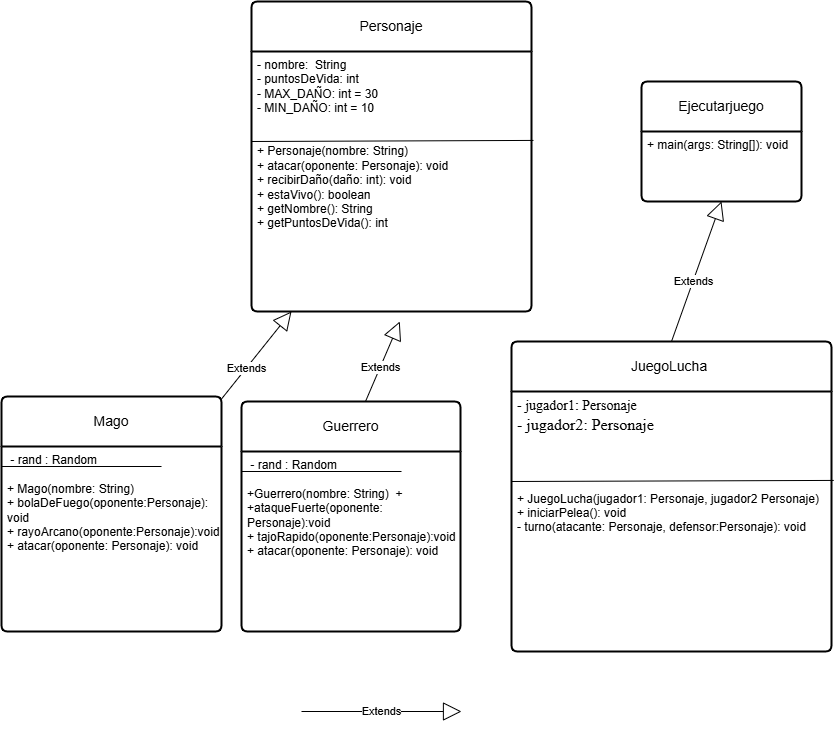

The diagram above was exported from draw.io. Its source (the exported page's mxGraphModel, read from the mxfile embedded in the PNG):
<mxGraphModel dx="1106" dy="1766" grid="1" gridSize="10" guides="1" tooltips="1" connect="1" arrows="1" fold="1" page="1" pageScale="1" pageWidth="827" pageHeight="1169" math="0" shadow="0">
  <root>
    <mxCell id="0" />
    <mxCell id="1" parent="0" />
    <mxCell id="e5tKTxBCmPCJSiesMfFX-2" value="Personaje" style="swimlane;childLayout=stackLayout;horizontal=1;startSize=50;horizontalStack=0;rounded=1;fontSize=14;fontStyle=0;strokeWidth=2;resizeParent=0;resizeLast=1;shadow=0;dashed=0;align=center;arcSize=4;whiteSpace=wrap;html=1;" vertex="1" parent="1">
      <mxGeometry x="300" width="280" height="310" as="geometry" />
    </mxCell>
    <mxCell id="e5tKTxBCmPCJSiesMfFX-3" value="" style="endArrow=none;html=1;rounded=0;" edge="1" parent="e5tKTxBCmPCJSiesMfFX-2" target="e5tKTxBCmPCJSiesMfFX-5">
      <mxGeometry relative="1" as="geometry">
        <mxPoint y="140" as="sourcePoint" />
        <mxPoint x="160" y="140" as="targetPoint" />
      </mxGeometry>
    </mxCell>
    <mxCell id="e5tKTxBCmPCJSiesMfFX-4" value="" style="endArrow=none;html=1;rounded=0;entryX=1.007;entryY=0.342;entryDx=0;entryDy=0;entryPerimeter=0;" edge="1" parent="e5tKTxBCmPCJSiesMfFX-2" target="e5tKTxBCmPCJSiesMfFX-5">
      <mxGeometry relative="1" as="geometry">
        <mxPoint y="140" as="sourcePoint" />
        <mxPoint x="340" y="140" as="targetPoint" />
      </mxGeometry>
    </mxCell>
    <mxCell id="e5tKTxBCmPCJSiesMfFX-5" value="&lt;div&gt;&lt;div&gt;- nombre:&amp;nbsp; String&lt;span style=&quot;background-color: transparent; color: light-dark(rgb(0, 0, 0), rgb(255, 255, 255));&quot;&gt;&amp;nbsp; &amp;nbsp; &amp;nbsp; &amp;nbsp; &amp;nbsp; &amp;nbsp; &amp;nbsp; &amp;nbsp;&lt;/span&gt;&lt;/div&gt;&lt;div&gt;- puntosDeVida: int&amp;nbsp; &amp;nbsp; &amp;nbsp;&amp;nbsp;&lt;span style=&quot;background-color: transparent; color: light-dark(rgb(0, 0, 0), rgb(255, 255, 255));&quot;&gt;&amp;nbsp; &amp;nbsp; &amp;nbsp; &amp;nbsp; &amp;nbsp; &amp;nbsp; &amp;nbsp; &amp;nbsp;&lt;/span&gt;&lt;/div&gt;&lt;div&gt;- MAX_DAÑO: int = 30&amp;nbsp;&amp;nbsp;&lt;span style=&quot;background-color: transparent; color: light-dark(rgb(0, 0, 0), rgb(255, 255, 255));&quot;&gt;&amp;nbsp; &amp;nbsp; &amp;nbsp; &amp;nbsp; &amp;nbsp; &amp;nbsp; &amp;nbsp; &amp;nbsp; &amp;nbsp;&amp;nbsp;&lt;/span&gt;&lt;/div&gt;&lt;div&gt;- MIN_DAÑO: int = 10&amp;nbsp; &amp;nbsp;&lt;b style=&quot;&quot;&gt; &lt;i&gt;&amp;nbsp;&lt;/i&gt;&lt;/b&gt;&lt;/div&gt;&lt;/div&gt;&lt;div&gt;&lt;b style=&quot;&quot;&gt;&lt;i&gt;&lt;br&gt;&lt;/i&gt;&lt;/b&gt;&lt;/div&gt;&lt;div&gt;&lt;b style=&quot;&quot;&gt;&lt;i&gt;&lt;br&gt;&lt;/i&gt;&lt;/b&gt;&lt;/div&gt;&lt;div&gt;+ Personaje(nombre: String)&amp;nbsp; &amp;nbsp; &amp;nbsp; &amp;nbsp; &amp;nbsp; &amp;nbsp; &amp;nbsp; &amp;nbsp; &amp;nbsp; &amp;nbsp; &amp;nbsp; &amp;nbsp; &amp;nbsp; &amp;nbsp;&lt;/div&gt;&lt;div&gt;+ atacar(oponente: Personaje): void&amp;nbsp; &amp;nbsp; &amp;nbsp; &amp;nbsp; &amp;nbsp; &amp;nbsp; &amp;nbsp; &amp;nbsp; &amp;nbsp; &amp;nbsp;&lt;/div&gt;&lt;div&gt;+ recibirDaño(daño: int): void&amp;nbsp; &amp;nbsp; &amp;nbsp; &amp;nbsp; &amp;nbsp; &amp;nbsp; &amp;nbsp; &amp;nbsp; &amp;nbsp; &amp;nbsp; &amp;nbsp; &amp;nbsp;&amp;nbsp;&lt;/div&gt;&lt;div&gt;+ estaVivo(): boolean&amp;nbsp; &amp;nbsp; &amp;nbsp; &amp;nbsp; &amp;nbsp; &amp;nbsp; &amp;nbsp; &amp;nbsp; &amp;nbsp; &amp;nbsp; &amp;nbsp; &amp;nbsp; &amp;nbsp; &amp;nbsp; &amp;nbsp; &amp;nbsp; &amp;nbsp;&lt;/div&gt;&lt;div&gt;+ getNombre(): String&amp;nbsp; &amp;nbsp; &amp;nbsp; &amp;nbsp; &amp;nbsp; &amp;nbsp; &amp;nbsp; &amp;nbsp; &amp;nbsp; &amp;nbsp; &amp;nbsp; &amp;nbsp; &amp;nbsp; &amp;nbsp; &amp;nbsp; &amp;nbsp; &amp;nbsp;&lt;/div&gt;&lt;div&gt;&lt;span style=&quot;background-color: transparent;&quot;&gt;+ getPuntosDeVida(): int&amp;nbsp; &amp;nbsp;&lt;/span&gt;&lt;span style=&quot;background-color: transparent; color: light-dark(rgb(0, 0, 0), rgb(255, 255, 255));&quot;&gt;&amp;nbsp;&lt;/span&gt;&lt;/div&gt;" style="align=left;strokeColor=none;fillColor=none;spacingLeft=4;spacingRight=4;fontSize=12;verticalAlign=top;resizable=0;rotatable=0;part=1;html=1;whiteSpace=wrap;" vertex="1" parent="e5tKTxBCmPCJSiesMfFX-2">
      <mxGeometry y="50" width="280" height="260" as="geometry" />
    </mxCell>
    <mxCell id="e5tKTxBCmPCJSiesMfFX-6" value="" style="endArrow=none;html=1;rounded=0;" edge="1" parent="e5tKTxBCmPCJSiesMfFX-2" target="e5tKTxBCmPCJSiesMfFX-5">
      <mxGeometry relative="1" as="geometry">
        <mxPoint y="120" as="sourcePoint" />
        <mxPoint x="160" y="120" as="targetPoint" />
      </mxGeometry>
    </mxCell>
    <mxCell id="e5tKTxBCmPCJSiesMfFX-13" value="Guerrero" style="swimlane;childLayout=stackLayout;horizontal=1;startSize=50;horizontalStack=0;rounded=1;fontSize=14;fontStyle=0;strokeWidth=2;resizeParent=0;resizeLast=1;shadow=0;dashed=0;align=center;arcSize=4;whiteSpace=wrap;html=1;" vertex="1" parent="1">
      <mxGeometry x="290" y="400" width="219" height="230" as="geometry" />
    </mxCell>
    <mxCell id="e5tKTxBCmPCJSiesMfFX-14" value="" style="endArrow=none;html=1;rounded=0;" edge="1" parent="e5tKTxBCmPCJSiesMfFX-13">
      <mxGeometry relative="1" as="geometry">
        <mxPoint y="70" as="sourcePoint" />
        <mxPoint x="160" y="70" as="targetPoint" />
      </mxGeometry>
    </mxCell>
    <mxCell id="e5tKTxBCmPCJSiesMfFX-15" value="&amp;nbsp;- rand : Random&lt;div&gt;&lt;br&gt;&lt;div&gt;+Guerrero(nombre: String)&amp;nbsp; + +ataqueFuerte(oponente: Personaje):void&amp;nbsp;&lt;/div&gt;&lt;div&gt;+ tajoRapido(oponente:Personaje):void&lt;/div&gt;&lt;div&gt;+ atacar(oponente: Personaje): void&amp;nbsp;&amp;nbsp;&lt;/div&gt;&lt;/div&gt;" style="align=left;strokeColor=none;fillColor=none;spacingLeft=4;spacingRight=4;fontSize=12;verticalAlign=top;resizable=0;rotatable=0;part=1;html=1;whiteSpace=wrap;" vertex="1" parent="e5tKTxBCmPCJSiesMfFX-13">
      <mxGeometry y="50" width="219" height="180" as="geometry" />
    </mxCell>
    <mxCell id="e5tKTxBCmPCJSiesMfFX-16" value="JuegoLucha&amp;nbsp;" style="swimlane;childLayout=stackLayout;horizontal=1;startSize=50;horizontalStack=0;rounded=1;fontSize=14;fontStyle=0;strokeWidth=2;resizeParent=0;resizeLast=1;shadow=0;dashed=0;align=center;arcSize=4;whiteSpace=wrap;html=1;" vertex="1" parent="1">
      <mxGeometry x="560" y="340" width="320" height="310" as="geometry" />
    </mxCell>
    <mxCell id="e5tKTxBCmPCJSiesMfFX-17" value="" style="endArrow=none;html=1;rounded=0;" edge="1" parent="e5tKTxBCmPCJSiesMfFX-16" target="e5tKTxBCmPCJSiesMfFX-19">
      <mxGeometry relative="1" as="geometry">
        <mxPoint y="140" as="sourcePoint" />
        <mxPoint x="160" y="140" as="targetPoint" />
      </mxGeometry>
    </mxCell>
    <mxCell id="e5tKTxBCmPCJSiesMfFX-18" value="" style="endArrow=none;html=1;rounded=0;entryX=1.007;entryY=0.342;entryDx=0;entryDy=0;entryPerimeter=0;" edge="1" parent="e5tKTxBCmPCJSiesMfFX-16" target="e5tKTxBCmPCJSiesMfFX-19">
      <mxGeometry relative="1" as="geometry">
        <mxPoint y="140" as="sourcePoint" />
        <mxPoint x="340" y="140" as="targetPoint" />
      </mxGeometry>
    </mxCell>
    <mxCell id="e5tKTxBCmPCJSiesMfFX-19" value="&lt;div&gt;&lt;div&gt;&lt;font face=&quot;Times New Roman&quot; style=&quot;font-size: 14px;&quot;&gt;&lt;font style=&quot;&quot;&gt;-&lt;/font&gt;&lt;font style=&quot;&quot;&gt; jugador1: Personaje&amp;nbsp; &amp;nbsp; &amp;nbsp; &amp;nbsp; &amp;nbsp; &amp;nbsp; &amp;nbsp; &amp;nbsp; &amp;nbsp; &amp;nbsp; &amp;nbsp; &amp;nbsp;&amp;nbsp;&lt;/font&gt;&lt;/font&gt;&lt;/div&gt;&lt;div&gt;&lt;font face=&quot;Times New Roman&quot; size=&quot;3&quot; style=&quot;&quot;&gt;&lt;font style=&quot;background-color: transparent; color: light-dark(rgb(0, 0, 0), rgb(255, 255, 255));&quot;&gt;- jugador2: Personaje&amp;nbsp; &lt;/font&gt;&lt;span style=&quot;background-color: transparent; color: light-dark(rgb(0, 0, 0), rgb(255, 255, 255));&quot;&gt;&amp;nbsp;&lt;/span&gt;&lt;/font&gt;&lt;/div&gt;&lt;/div&gt;&lt;div&gt;&lt;br&gt;&lt;/div&gt;&lt;div&gt;&lt;br&gt;&lt;/div&gt;&lt;div&gt;&lt;b style=&quot;&quot;&gt;&lt;i&gt;&lt;br&gt;&lt;/i&gt;&lt;/b&gt;&lt;/div&gt;&lt;div&gt;&lt;b style=&quot;&quot;&gt;&lt;i&gt;&lt;br&gt;&lt;/i&gt;&lt;/b&gt;&lt;/div&gt;&lt;div&gt;+ JuegoLucha(jugador1: Personaje, jugador2 Personaje)&amp;nbsp;&lt;/div&gt;&lt;div&gt;+ iniciarPelea(): void&amp;nbsp; &amp;nbsp; &amp;nbsp; &amp;nbsp; &amp;nbsp; &amp;nbsp; &amp;nbsp; &amp;nbsp; &amp;nbsp; &amp;nbsp; &amp;nbsp; &amp;nbsp;&amp;nbsp;&lt;/div&gt;&lt;div&gt;&lt;span style=&quot;background-color: transparent;&quot;&gt;- turno(atacante: Personaje, defensor:Personaje): void &lt;/span&gt;&lt;span style=&quot;background-color: transparent; color: light-dark(rgb(0, 0, 0), rgb(255, 255, 255));&quot;&gt;&amp;nbsp;&lt;/span&gt;&lt;span style=&quot;background-color: transparent; color: light-dark(rgb(0, 0, 0), rgb(255, 255, 255));&quot;&gt;&amp;nbsp;&lt;/span&gt;&lt;/div&gt;" style="align=left;strokeColor=none;fillColor=none;spacingLeft=4;spacingRight=4;fontSize=12;verticalAlign=top;resizable=0;rotatable=0;part=1;html=1;whiteSpace=wrap;" vertex="1" parent="e5tKTxBCmPCJSiesMfFX-16">
      <mxGeometry y="50" width="320" height="260" as="geometry" />
    </mxCell>
    <mxCell id="e5tKTxBCmPCJSiesMfFX-20" value="" style="endArrow=none;html=1;rounded=0;" edge="1" parent="e5tKTxBCmPCJSiesMfFX-16" target="e5tKTxBCmPCJSiesMfFX-19">
      <mxGeometry relative="1" as="geometry">
        <mxPoint y="120" as="sourcePoint" />
        <mxPoint x="160" y="120" as="targetPoint" />
      </mxGeometry>
    </mxCell>
    <mxCell id="e5tKTxBCmPCJSiesMfFX-24" value="Ejecutarjuego" style="swimlane;childLayout=stackLayout;horizontal=1;startSize=50;horizontalStack=0;rounded=1;fontSize=14;fontStyle=0;strokeWidth=2;resizeParent=0;resizeLast=1;shadow=0;dashed=0;align=center;arcSize=4;whiteSpace=wrap;html=1;" vertex="1" parent="1">
      <mxGeometry x="690" y="80" width="160" height="120" as="geometry" />
    </mxCell>
    <mxCell id="e5tKTxBCmPCJSiesMfFX-25" value="+ main(args: String[]): void" style="align=left;strokeColor=none;fillColor=none;spacingLeft=4;spacingRight=4;fontSize=12;verticalAlign=top;resizable=0;rotatable=0;part=1;html=1;whiteSpace=wrap;" vertex="1" parent="e5tKTxBCmPCJSiesMfFX-24">
      <mxGeometry y="50" width="160" height="70" as="geometry" />
    </mxCell>
    <mxCell id="e5tKTxBCmPCJSiesMfFX-27" value="Extends" style="endArrow=block;endSize=16;endFill=0;html=1;rounded=0;" edge="1" parent="1">
      <mxGeometry width="160" relative="1" as="geometry">
        <mxPoint x="350" y="710" as="sourcePoint" />
        <mxPoint x="510" y="710" as="targetPoint" />
      </mxGeometry>
    </mxCell>
    <mxCell id="e5tKTxBCmPCJSiesMfFX-28" value="Extends" style="endArrow=block;endSize=16;endFill=0;html=1;rounded=0;exitX=0.5;exitY=0;exitDx=0;exitDy=0;" edge="1" parent="1">
      <mxGeometry x="-0.125" width="160" relative="1" as="geometry">
        <mxPoint x="260" y="410" as="sourcePoint" />
        <mxPoint x="340" y="310" as="targetPoint" />
        <mxPoint y="1" as="offset" />
      </mxGeometry>
    </mxCell>
    <mxCell id="e5tKTxBCmPCJSiesMfFX-29" value="Extends" style="endArrow=block;endSize=16;endFill=0;html=1;rounded=0;" edge="1" parent="1">
      <mxGeometry x="-0.125" width="160" relative="1" as="geometry">
        <mxPoint x="414.0042857142858" y="400" as="sourcePoint" />
        <mxPoint x="448.29" y="320" as="targetPoint" />
        <mxPoint y="1" as="offset" />
      </mxGeometry>
    </mxCell>
    <mxCell id="e5tKTxBCmPCJSiesMfFX-30" value="Extends" style="endArrow=block;endSize=16;endFill=0;html=1;rounded=0;entryX=0.5;entryY=1;entryDx=0;entryDy=0;exitX=0.5;exitY=0;exitDx=0;exitDy=0;" edge="1" parent="1" source="e5tKTxBCmPCJSiesMfFX-16" target="e5tKTxBCmPCJSiesMfFX-25">
      <mxGeometry x="-0.125" width="160" relative="1" as="geometry">
        <mxPoint x="730" y="330" as="sourcePoint" />
        <mxPoint x="764.2857142857142" y="250" as="targetPoint" />
        <mxPoint y="1" as="offset" />
      </mxGeometry>
    </mxCell>
    <mxCell id="e5tKTxBCmPCJSiesMfFX-32" value="Mago" style="swimlane;childLayout=stackLayout;horizontal=1;startSize=50;horizontalStack=0;rounded=1;fontSize=14;fontStyle=0;strokeWidth=2;resizeParent=0;resizeLast=1;shadow=0;dashed=0;align=center;arcSize=4;whiteSpace=wrap;html=1;" vertex="1" parent="1">
      <mxGeometry x="50" y="395" width="220" height="235" as="geometry" />
    </mxCell>
    <mxCell id="e5tKTxBCmPCJSiesMfFX-33" value="" style="endArrow=none;html=1;rounded=0;" edge="1" parent="e5tKTxBCmPCJSiesMfFX-32">
      <mxGeometry relative="1" as="geometry">
        <mxPoint y="70" as="sourcePoint" />
        <mxPoint x="160" y="70" as="targetPoint" />
      </mxGeometry>
    </mxCell>
    <mxCell id="e5tKTxBCmPCJSiesMfFX-34" value="&amp;nbsp;- rand : Random&lt;div&gt;&lt;br&gt;&lt;div&gt;+ Mago(nombre: String)&amp;nbsp;&lt;/div&gt;&lt;div&gt;+ bolaDeFuego(oponente:Personaje): void +&lt;span style=&quot;background-color: transparent; color: light-dark(rgb(0, 0, 0), rgb(255, 255, 255));&quot;&gt;&amp;nbsp;rayoArcano(oponente:Personaje):void&amp;nbsp;&lt;/span&gt;&lt;/div&gt;&lt;div&gt;+ atacar(oponente: Personaje): void&amp;nbsp; &amp;nbsp;&lt;/div&gt;&lt;/div&gt;" style="align=left;strokeColor=none;fillColor=none;spacingLeft=4;spacingRight=4;fontSize=12;verticalAlign=top;resizable=0;rotatable=0;part=1;html=1;whiteSpace=wrap;" vertex="1" parent="e5tKTxBCmPCJSiesMfFX-32">
      <mxGeometry y="50" width="220" height="185" as="geometry" />
    </mxCell>
  </root>
</mxGraphModel>